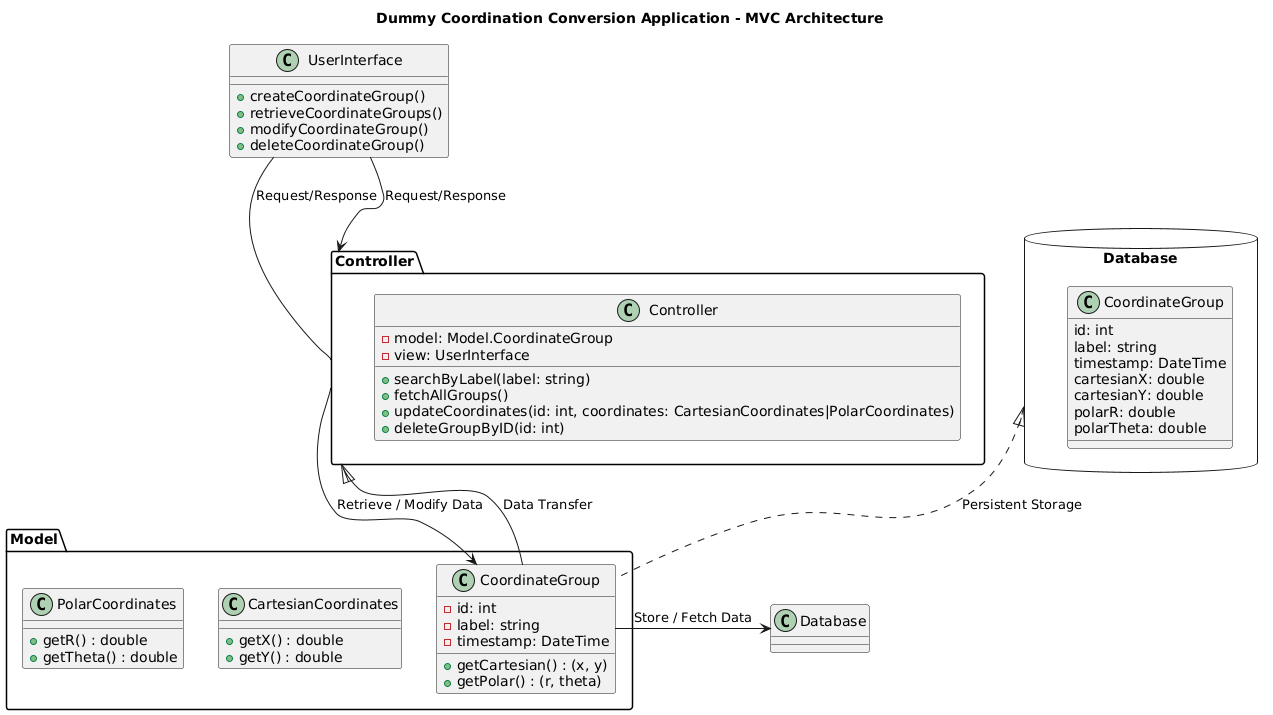

The diagram above was rendered by PlantUML. Its source (embedded in the PNG):
@startuml
title Dummy Coordination Conversion Application - MVC Architecture

class UserInterface {
    +createCoordinateGroup()
    +retrieveCoordinateGroups()
    +modifyCoordinateGroup()
    +deleteCoordinateGroup()
}

package "Model" {
  class CoordinateGroup {
      - id: int
      - label: string
      - timestamp: DateTime

      +getCartesian() : (x, y)
      +getPolar() : (r, theta)
  }

  class CartesianCoordinates {
     + getX() : double 
     + getY() : double 
  }

  class PolarCoordinates {
    + getR() : double 
    + getTheta() : double 
  }
}

package "Controller" {
   class Controller {
      -model: Model.CoordinateGroup
      -view: UserInterface

      +searchByLabel(label: string)
      +fetchAllGroups()
      +updateCoordinates(id: int, coordinates: CartesianCoordinates|PolarCoordinates)
      +deleteGroupByID(id: int)
  }
}


UserInterface -- Controller : Request/Response
Controller --> Model.CoordinateGroup : Retrieve / Modify Data
Model.CoordinateGroup -> Database : Store / Fetch Data


database "Database" as DB {
    class CoordinateGroup {
        id: int
        label: string
        timestamp: DateTime
        cartesianX: double
        cartesianY: double
        polarR: double
        polarTheta: double
    }
}


UserInterface --> Controller : Request/Response
Controller <|-- Model.CoordinateGroup : Data Transfer
DB <|.. Model.CoordinateGroup : Persistent Storage


@enduml